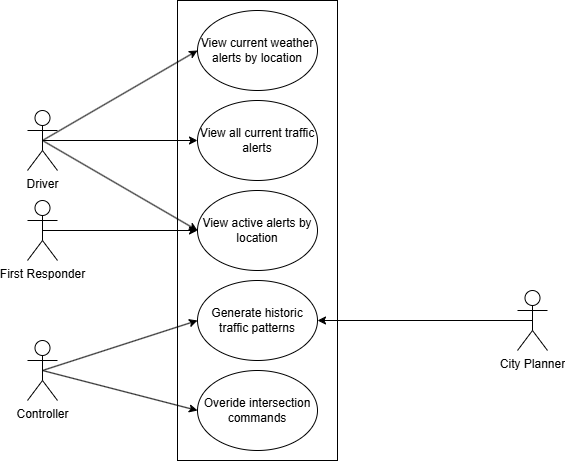

The diagram above was exported from draw.io. Its source (the exported page's mxGraphModel, read from the mxfile embedded in the PNG):
<mxGraphModel dx="1956" dy="914" grid="1" gridSize="10" guides="1" tooltips="1" connect="1" arrows="1" fold="1" page="0" pageScale="1" pageWidth="850" pageHeight="1100" math="0" shadow="0">
  <root>
    <mxCell id="0" />
    <mxCell id="1" parent="0" />
    <mxCell id="Y4m4btRLX99lcUyYHwsN-18" value="" style="rounded=0;whiteSpace=wrap;html=1;" parent="1" vertex="1">
      <mxGeometry x="160" y="80" width="160" height="460" as="geometry" />
    </mxCell>
    <mxCell id="Y4m4btRLX99lcUyYHwsN-11" style="rounded=0;orthogonalLoop=1;jettySize=auto;html=1;exitX=0.5;exitY=0.5;exitDx=0;exitDy=0;exitPerimeter=0;entryX=0;entryY=0.5;entryDx=0;entryDy=0;" parent="1" source="u-RVgdl0cZLZoYJ3R5QE-2" target="TeHtclK92V014CHqnKHE-2" edge="1">
      <mxGeometry relative="1" as="geometry" />
    </mxCell>
    <mxCell id="Y4m4btRLX99lcUyYHwsN-12" style="rounded=0;orthogonalLoop=1;jettySize=auto;html=1;exitX=0.5;exitY=0.5;exitDx=0;exitDy=0;exitPerimeter=0;entryX=0;entryY=0.5;entryDx=0;entryDy=0;" parent="1" source="u-RVgdl0cZLZoYJ3R5QE-2" target="Y4m4btRLX99lcUyYHwsN-1" edge="1">
      <mxGeometry relative="1" as="geometry" />
    </mxCell>
    <mxCell id="Y4m4btRLX99lcUyYHwsN-17" style="rounded=0;orthogonalLoop=1;jettySize=auto;html=1;exitX=0.5;exitY=0.5;exitDx=0;exitDy=0;exitPerimeter=0;entryX=0;entryY=0.5;entryDx=0;entryDy=0;" parent="1" source="u-RVgdl0cZLZoYJ3R5QE-2" target="Y4m4btRLX99lcUyYHwsN-16" edge="1">
      <mxGeometry relative="1" as="geometry" />
    </mxCell>
    <mxCell id="u-RVgdl0cZLZoYJ3R5QE-2" value="Driver" style="shape=umlActor;verticalLabelPosition=bottom;verticalAlign=top;html=1;outlineConnect=0;" parent="1" vertex="1">
      <mxGeometry x="10" y="190" width="30" height="60" as="geometry" />
    </mxCell>
    <mxCell id="u-RVgdl0cZLZoYJ3R5QE-3" value="Overide intersection commands" style="ellipse;whiteSpace=wrap;html=1;" parent="1" vertex="1">
      <mxGeometry x="180" y="450" width="120" height="80" as="geometry" />
    </mxCell>
    <mxCell id="TeHtclK92V014CHqnKHE-1" value="Generate historic traffic patterns" style="ellipse;whiteSpace=wrap;html=1;" parent="1" vertex="1">
      <mxGeometry x="180" y="360" width="120" height="80" as="geometry" />
    </mxCell>
    <mxCell id="TeHtclK92V014CHqnKHE-2" value="View all current traffic alerts" style="ellipse;whiteSpace=wrap;html=1;" parent="1" vertex="1">
      <mxGeometry x="180" y="180" width="120" height="80" as="geometry" />
    </mxCell>
    <mxCell id="Y4m4btRLX99lcUyYHwsN-1" value="View active alerts by location" style="ellipse;whiteSpace=wrap;html=1;" parent="1" vertex="1">
      <mxGeometry x="180" y="270" width="120" height="80" as="geometry" />
    </mxCell>
    <mxCell id="Y4m4btRLX99lcUyYHwsN-13" style="rounded=0;orthogonalLoop=1;jettySize=auto;html=1;exitX=0.5;exitY=0.5;exitDx=0;exitDy=0;exitPerimeter=0;entryX=0;entryY=0.5;entryDx=0;entryDy=0;" parent="1" source="Y4m4btRLX99lcUyYHwsN-2" target="Y4m4btRLX99lcUyYHwsN-1" edge="1">
      <mxGeometry relative="1" as="geometry" />
    </mxCell>
    <mxCell id="Y4m4btRLX99lcUyYHwsN-2" value="First Responder" style="shape=umlActor;verticalLabelPosition=bottom;verticalAlign=top;html=1;outlineConnect=0;" parent="1" vertex="1">
      <mxGeometry x="10" y="280" width="30" height="60" as="geometry" />
    </mxCell>
    <mxCell id="Y4m4btRLX99lcUyYHwsN-14" style="rounded=0;orthogonalLoop=1;jettySize=auto;html=1;exitX=0.5;exitY=0.5;exitDx=0;exitDy=0;exitPerimeter=0;entryX=0;entryY=0.5;entryDx=0;entryDy=0;" parent="1" source="Y4m4btRLX99lcUyYHwsN-3" target="u-RVgdl0cZLZoYJ3R5QE-3" edge="1">
      <mxGeometry relative="1" as="geometry" />
    </mxCell>
    <mxCell id="Y4m4btRLX99lcUyYHwsN-15" style="rounded=0;orthogonalLoop=1;jettySize=auto;html=1;exitX=0.5;exitY=0.5;exitDx=0;exitDy=0;exitPerimeter=0;entryX=0;entryY=0.5;entryDx=0;entryDy=0;" parent="1" source="Y4m4btRLX99lcUyYHwsN-3" target="TeHtclK92V014CHqnKHE-1" edge="1">
      <mxGeometry relative="1" as="geometry" />
    </mxCell>
    <mxCell id="Y4m4btRLX99lcUyYHwsN-3" value="Controller" style="shape=umlActor;verticalLabelPosition=bottom;verticalAlign=top;html=1;outlineConnect=0;" parent="1" vertex="1">
      <mxGeometry x="10" y="420" width="30" height="60" as="geometry" />
    </mxCell>
    <mxCell id="Y4m4btRLX99lcUyYHwsN-10" style="rounded=0;orthogonalLoop=1;jettySize=auto;html=1;exitX=0.5;exitY=0.5;exitDx=0;exitDy=0;exitPerimeter=0;entryX=1;entryY=0.5;entryDx=0;entryDy=0;" parent="1" source="Y4m4btRLX99lcUyYHwsN-4" target="TeHtclK92V014CHqnKHE-1" edge="1">
      <mxGeometry relative="1" as="geometry" />
    </mxCell>
    <mxCell id="Y4m4btRLX99lcUyYHwsN-4" value="City Planner" style="shape=umlActor;verticalLabelPosition=bottom;verticalAlign=top;html=1;outlineConnect=0;" parent="1" vertex="1">
      <mxGeometry x="500" y="370" width="30" height="60" as="geometry" />
    </mxCell>
    <mxCell id="Y4m4btRLX99lcUyYHwsN-16" value="View current weather alerts by location" style="ellipse;whiteSpace=wrap;html=1;" parent="1" vertex="1">
      <mxGeometry x="180" y="90" width="120" height="80" as="geometry" />
    </mxCell>
  </root>
</mxGraphModel>